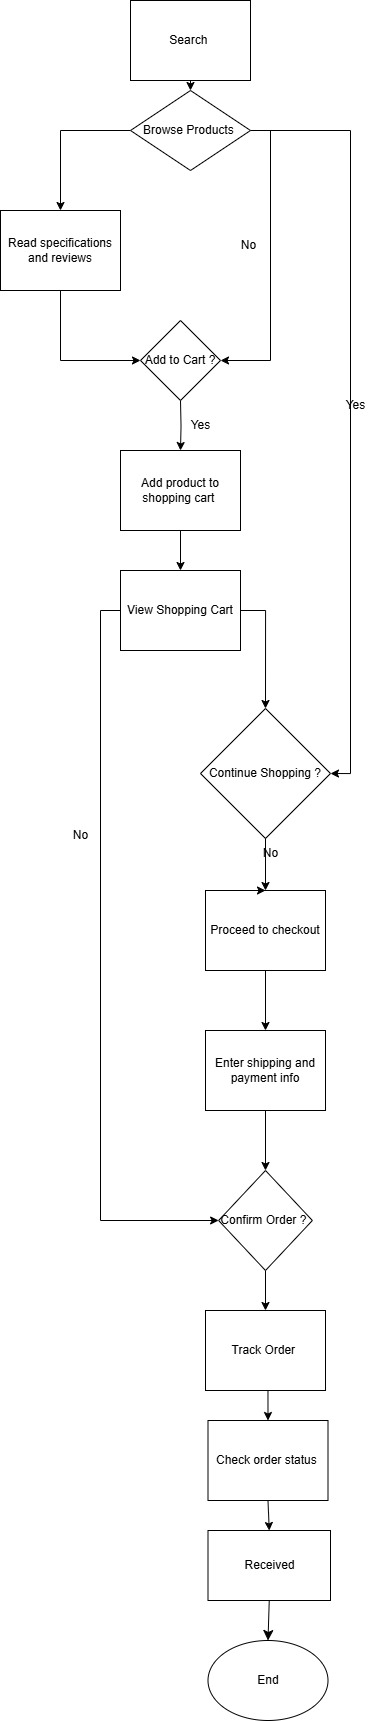

The diagram above was exported from draw.io. Its source (the exported page's mxGraphModel, read from the mxfile embedded in the PNG):
<mxGraphModel dx="1904" dy="1132" grid="1" gridSize="10" guides="1" tooltips="1" connect="1" arrows="1" fold="1" page="1" pageScale="1" pageWidth="850" pageHeight="1100" math="0" shadow="0">
  <root>
    <mxCell id="0" />
    <mxCell id="1" parent="0" />
    <mxCell id="g7J_n5H3Io9A0gCfiNli-4" style="edgeStyle=orthogonalEdgeStyle;rounded=0;orthogonalLoop=1;jettySize=auto;html=1;exitX=0;exitY=0.5;exitDx=0;exitDy=0;entryX=0.5;entryY=0;entryDx=0;entryDy=0;" parent="1" source="GaoDhH48Vx7MG4UNe41v-1" target="GaoDhH48Vx7MG4UNe41v-3" edge="1">
      <mxGeometry relative="1" as="geometry" />
    </mxCell>
    <mxCell id="g7J_n5H3Io9A0gCfiNli-7" style="edgeStyle=orthogonalEdgeStyle;rounded=0;orthogonalLoop=1;jettySize=auto;html=1;exitX=1;exitY=0.5;exitDx=0;exitDy=0;entryX=1;entryY=0.5;entryDx=0;entryDy=0;" parent="1" source="GaoDhH48Vx7MG4UNe41v-1" target="g7J_n5H3Io9A0gCfiNli-13" edge="1">
      <mxGeometry relative="1" as="geometry">
        <mxPoint x="310" y="380" as="targetPoint" />
      </mxGeometry>
    </mxCell>
    <mxCell id="g7J_n5H3Io9A0gCfiNli-15" style="edgeStyle=orthogonalEdgeStyle;rounded=0;orthogonalLoop=1;jettySize=auto;html=1;exitX=1;exitY=0.5;exitDx=0;exitDy=0;entryX=1;entryY=0.5;entryDx=0;entryDy=0;" parent="1" source="GaoDhH48Vx7MG4UNe41v-1" target="g7J_n5H3Io9A0gCfiNli-12" edge="1">
      <mxGeometry relative="1" as="geometry" />
    </mxCell>
    <mxCell id="GaoDhH48Vx7MG4UNe41v-1" value="Browse Products&amp;nbsp;" style="whiteSpace=wrap;html=1;rounded=0;shape=rhombus;perimeter=rhombusPerimeter;" parent="1" vertex="1">
      <mxGeometry x="200" y="110" width="120" height="80" as="geometry" />
    </mxCell>
    <mxCell id="g7J_n5H3Io9A0gCfiNli-5" style="edgeStyle=orthogonalEdgeStyle;rounded=0;orthogonalLoop=1;jettySize=auto;html=1;exitX=0.5;exitY=1;exitDx=0;exitDy=0;entryX=0.5;entryY=0;entryDx=0;entryDy=0;" parent="1" target="g7J_n5H3Io9A0gCfiNli-1" edge="1">
      <mxGeometry relative="1" as="geometry">
        <mxPoint x="250" y="420" as="sourcePoint" />
      </mxGeometry>
    </mxCell>
    <mxCell id="g7J_n5H3Io9A0gCfiNli-6" style="edgeStyle=orthogonalEdgeStyle;rounded=0;orthogonalLoop=1;jettySize=auto;html=1;exitX=0.5;exitY=1;exitDx=0;exitDy=0;entryX=0;entryY=0.5;entryDx=0;entryDy=0;" parent="1" source="GaoDhH48Vx7MG4UNe41v-3" target="g7J_n5H3Io9A0gCfiNli-13" edge="1">
      <mxGeometry relative="1" as="geometry">
        <mxPoint x="190" y="380" as="targetPoint" />
      </mxGeometry>
    </mxCell>
    <mxCell id="GaoDhH48Vx7MG4UNe41v-3" value="Read specifications and reviews" style="whiteSpace=wrap;html=1;rounded=0;" parent="1" vertex="1">
      <mxGeometry x="70" y="230" width="120" height="80" as="geometry" />
    </mxCell>
    <mxCell id="g7J_n5H3Io9A0gCfiNli-23" style="edgeStyle=orthogonalEdgeStyle;rounded=0;orthogonalLoop=1;jettySize=auto;html=1;exitX=0.5;exitY=1;exitDx=0;exitDy=0;entryX=0.5;entryY=0;entryDx=0;entryDy=0;" parent="1" source="GaoDhH48Vx7MG4UNe41v-4" target="g7J_n5H3Io9A0gCfiNli-22" edge="1">
      <mxGeometry relative="1" as="geometry" />
    </mxCell>
    <mxCell id="GaoDhH48Vx7MG4UNe41v-4" value="Enter shipping and payment info" style="whiteSpace=wrap;html=1;rounded=0;" parent="1" vertex="1">
      <mxGeometry x="275" y="1050" width="120" height="80" as="geometry" />
    </mxCell>
    <mxCell id="g7J_n5H3Io9A0gCfiNli-25" style="edgeStyle=orthogonalEdgeStyle;rounded=0;orthogonalLoop=1;jettySize=auto;html=1;exitX=0.5;exitY=1;exitDx=0;exitDy=0;entryX=0.5;entryY=0;entryDx=0;entryDy=0;" parent="1" source="GaoDhH48Vx7MG4UNe41v-5" target="GaoDhH48Vx7MG4UNe41v-6" edge="1">
      <mxGeometry relative="1" as="geometry" />
    </mxCell>
    <mxCell id="GaoDhH48Vx7MG4UNe41v-5" value="Track Order&amp;nbsp;" style="whiteSpace=wrap;html=1;rounded=0;" parent="1" vertex="1">
      <mxGeometry x="275" y="1330" width="120" height="80" as="geometry" />
    </mxCell>
    <mxCell id="g7J_n5H3Io9A0gCfiNli-26" style="edgeStyle=orthogonalEdgeStyle;rounded=0;orthogonalLoop=1;jettySize=auto;html=1;exitX=0.5;exitY=1;exitDx=0;exitDy=0;entryX=0.5;entryY=0;entryDx=0;entryDy=0;" parent="1" source="GaoDhH48Vx7MG4UNe41v-6" target="GaoDhH48Vx7MG4UNe41v-8" edge="1">
      <mxGeometry relative="1" as="geometry" />
    </mxCell>
    <mxCell id="GaoDhH48Vx7MG4UNe41v-6" value="Check order status&amp;nbsp;" style="whiteSpace=wrap;html=1;rounded=0;" parent="1" vertex="1">
      <mxGeometry x="277.5" y="1440" width="120" height="80" as="geometry" />
    </mxCell>
    <mxCell id="g7J_n5H3Io9A0gCfiNli-21" style="edgeStyle=orthogonalEdgeStyle;rounded=0;orthogonalLoop=1;jettySize=auto;html=1;exitX=0.5;exitY=1;exitDx=0;exitDy=0;entryX=0.5;entryY=0;entryDx=0;entryDy=0;" parent="1" source="GaoDhH48Vx7MG4UNe41v-7" target="GaoDhH48Vx7MG4UNe41v-4" edge="1">
      <mxGeometry relative="1" as="geometry" />
    </mxCell>
    <mxCell id="GaoDhH48Vx7MG4UNe41v-7" value="Proceed to checkout" style="whiteSpace=wrap;html=1;rounded=0;" parent="1" vertex="1">
      <mxGeometry x="275" y="910" width="120" height="80" as="geometry" />
    </mxCell>
    <mxCell id="_g7qR4cpfA5AIdleFqWh-4" style="edgeStyle=none;curved=1;rounded=0;orthogonalLoop=1;jettySize=auto;html=1;exitX=0.5;exitY=1;exitDx=0;exitDy=0;entryX=0.5;entryY=0;entryDx=0;entryDy=0;fontSize=12;startSize=8;endSize=8;" edge="1" parent="1" source="GaoDhH48Vx7MG4UNe41v-8" target="_g7qR4cpfA5AIdleFqWh-2">
      <mxGeometry relative="1" as="geometry" />
    </mxCell>
    <mxCell id="GaoDhH48Vx7MG4UNe41v-8" value="Received" style="whiteSpace=wrap;html=1;rounded=0;" parent="1" vertex="1">
      <mxGeometry x="277.5" y="1550" width="122.5" height="70" as="geometry" />
    </mxCell>
    <mxCell id="g7J_n5H3Io9A0gCfiNli-3" style="edgeStyle=orthogonalEdgeStyle;rounded=0;orthogonalLoop=1;jettySize=auto;html=1;exitX=0.5;exitY=1;exitDx=0;exitDy=0;entryX=0.5;entryY=0;entryDx=0;entryDy=0;" parent="1" source="GaoDhH48Vx7MG4UNe41v-10" target="GaoDhH48Vx7MG4UNe41v-1" edge="1">
      <mxGeometry relative="1" as="geometry" />
    </mxCell>
    <mxCell id="GaoDhH48Vx7MG4UNe41v-10" value="Search&amp;nbsp;" style="whiteSpace=wrap;html=1;rounded=0;" parent="1" vertex="1">
      <mxGeometry x="200" y="20" width="120" height="80" as="geometry" />
    </mxCell>
    <mxCell id="g7J_n5H3Io9A0gCfiNli-11" style="edgeStyle=orthogonalEdgeStyle;rounded=0;orthogonalLoop=1;jettySize=auto;html=1;exitX=0.5;exitY=1;exitDx=0;exitDy=0;entryX=0.5;entryY=0;entryDx=0;entryDy=0;" parent="1" source="g7J_n5H3Io9A0gCfiNli-1" target="g7J_n5H3Io9A0gCfiNli-10" edge="1">
      <mxGeometry relative="1" as="geometry" />
    </mxCell>
    <mxCell id="g7J_n5H3Io9A0gCfiNli-1" value="Add product to shopping cart&amp;nbsp;" style="whiteSpace=wrap;html=1;rounded=0;" parent="1" vertex="1">
      <mxGeometry x="190" y="470" width="120" height="80" as="geometry" />
    </mxCell>
    <mxCell id="g7J_n5H3Io9A0gCfiNli-8" value="No" style="text;html=1;align=center;verticalAlign=middle;resizable=0;points=[];autosize=1;strokeColor=none;fillColor=none;" parent="1" vertex="1">
      <mxGeometry x="297.5" y="250" width="40" height="30" as="geometry" />
    </mxCell>
    <mxCell id="g7J_n5H3Io9A0gCfiNli-9" value="Yes" style="text;html=1;align=center;verticalAlign=middle;resizable=0;points=[];autosize=1;strokeColor=none;fillColor=none;" parent="1" vertex="1">
      <mxGeometry x="250" y="430" width="40" height="30" as="geometry" />
    </mxCell>
    <mxCell id="g7J_n5H3Io9A0gCfiNli-14" style="edgeStyle=orthogonalEdgeStyle;rounded=0;orthogonalLoop=1;jettySize=auto;html=1;exitX=1;exitY=0.5;exitDx=0;exitDy=0;entryX=0.5;entryY=0;entryDx=0;entryDy=0;" parent="1" source="g7J_n5H3Io9A0gCfiNli-10" target="g7J_n5H3Io9A0gCfiNli-12" edge="1">
      <mxGeometry relative="1" as="geometry" />
    </mxCell>
    <mxCell id="g7J_n5H3Io9A0gCfiNli-27" style="edgeStyle=orthogonalEdgeStyle;rounded=0;orthogonalLoop=1;jettySize=auto;html=1;exitX=0;exitY=0.5;exitDx=0;exitDy=0;entryX=0;entryY=0.5;entryDx=0;entryDy=0;" parent="1" source="g7J_n5H3Io9A0gCfiNli-10" target="g7J_n5H3Io9A0gCfiNli-22" edge="1">
      <mxGeometry relative="1" as="geometry" />
    </mxCell>
    <mxCell id="g7J_n5H3Io9A0gCfiNli-10" value="View Shopping Cart" style="whiteSpace=wrap;html=1;rounded=0;" parent="1" vertex="1">
      <mxGeometry x="190" y="590" width="120" height="80" as="geometry" />
    </mxCell>
    <mxCell id="g7J_n5H3Io9A0gCfiNli-17" style="edgeStyle=orthogonalEdgeStyle;rounded=0;orthogonalLoop=1;jettySize=auto;html=1;exitX=0.5;exitY=1;exitDx=0;exitDy=0;entryX=0.5;entryY=0;entryDx=0;entryDy=0;" parent="1" target="GaoDhH48Vx7MG4UNe41v-7" edge="1">
      <mxGeometry relative="1" as="geometry">
        <mxPoint x="315" y="910" as="sourcePoint" />
      </mxGeometry>
    </mxCell>
    <mxCell id="g7J_n5H3Io9A0gCfiNli-12" value="Continue Shopping ?" style="rhombus;whiteSpace=wrap;html=1;" parent="1" vertex="1">
      <mxGeometry x="270" y="728" width="130" height="130" as="geometry" />
    </mxCell>
    <mxCell id="g7J_n5H3Io9A0gCfiNli-13" value="Add to Cart ?" style="rhombus;whiteSpace=wrap;html=1;" parent="1" vertex="1">
      <mxGeometry x="210" y="340" width="80" height="80" as="geometry" />
    </mxCell>
    <mxCell id="g7J_n5H3Io9A0gCfiNli-16" value="Yes" style="text;html=1;align=center;verticalAlign=middle;resizable=0;points=[];autosize=1;strokeColor=none;fillColor=none;" parent="1" vertex="1">
      <mxGeometry x="405" y="410" width="40" height="30" as="geometry" />
    </mxCell>
    <mxCell id="g7J_n5H3Io9A0gCfiNli-19" value="" style="edgeStyle=orthogonalEdgeStyle;rounded=0;orthogonalLoop=1;jettySize=auto;html=1;exitX=0.5;exitY=1;exitDx=0;exitDy=0;entryX=0.5;entryY=0;entryDx=0;entryDy=0;" parent="1" source="g7J_n5H3Io9A0gCfiNli-12" target="GaoDhH48Vx7MG4UNe41v-7" edge="1">
      <mxGeometry relative="1" as="geometry">
        <mxPoint x="315" y="850" as="sourcePoint" />
        <mxPoint x="315" y="880" as="targetPoint" />
      </mxGeometry>
    </mxCell>
    <mxCell id="g7J_n5H3Io9A0gCfiNli-20" value="No" style="text;html=1;align=center;verticalAlign=middle;resizable=0;points=[];autosize=1;strokeColor=none;fillColor=none;" parent="1" vertex="1">
      <mxGeometry x="320" y="858" width="40" height="30" as="geometry" />
    </mxCell>
    <mxCell id="g7J_n5H3Io9A0gCfiNli-24" style="edgeStyle=orthogonalEdgeStyle;rounded=0;orthogonalLoop=1;jettySize=auto;html=1;exitX=0.5;exitY=1;exitDx=0;exitDy=0;entryX=0.5;entryY=0;entryDx=0;entryDy=0;" parent="1" source="g7J_n5H3Io9A0gCfiNli-22" target="GaoDhH48Vx7MG4UNe41v-5" edge="1">
      <mxGeometry relative="1" as="geometry" />
    </mxCell>
    <mxCell id="g7J_n5H3Io9A0gCfiNli-22" value="Confirm Order ?&amp;nbsp;" style="rhombus;whiteSpace=wrap;html=1;" parent="1" vertex="1">
      <mxGeometry x="288.12" y="1190" width="93.75" height="100" as="geometry" />
    </mxCell>
    <mxCell id="g7J_n5H3Io9A0gCfiNli-28" value="No" style="text;html=1;align=center;verticalAlign=middle;resizable=0;points=[];autosize=1;strokeColor=none;fillColor=none;" parent="1" vertex="1">
      <mxGeometry x="130" y="840" width="40" height="30" as="geometry" />
    </mxCell>
    <mxCell id="_g7qR4cpfA5AIdleFqWh-2" value="End" style="ellipse;whiteSpace=wrap;html=1;" vertex="1" parent="1">
      <mxGeometry x="277.5" y="1660" width="120" height="80" as="geometry" />
    </mxCell>
  </root>
</mxGraphModel>